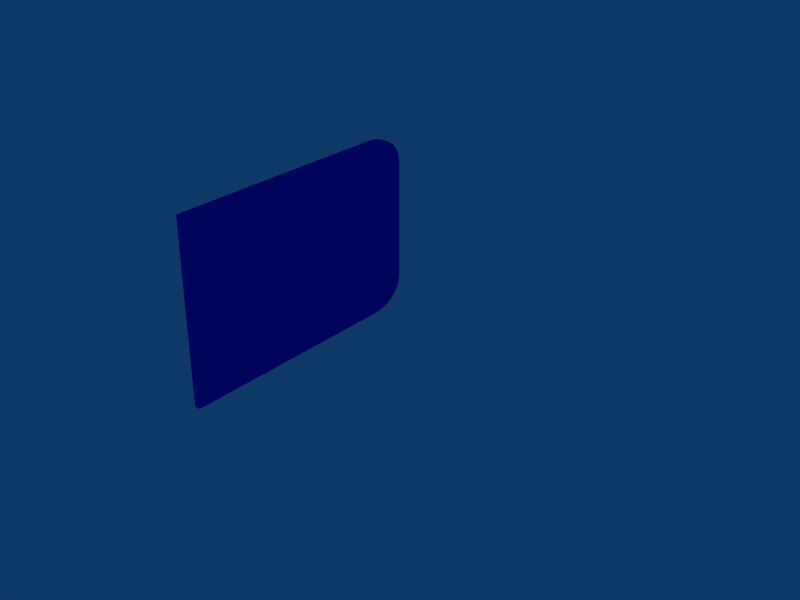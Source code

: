 # Source: BIROCENTRALb.blend  (saved by Blender 2.45.0; exported with 4.5.12 LTS)
import bpy
from mathutils import Matrix  # noqa: F401  (used for matrix-valued properties, if any)

bpy.ops.wm.read_factory_settings(use_empty=True)
scene = bpy.context.scene
scene.name = 'Scene'

# ---- collections
col_collection_1 = bpy.data.collections.new('Collection 1'); scene.collection.children.link(col_collection_1)

# ---- materials (node trees are filled in below, after node groups)
mat_material = bpy.data.materials.new('Material')
mat_material.alpha_threshold = 0.0
mat_material.diffuse_color = (0.04449, 0.07873, 0.8962, 1.0)
mat_material.roughness = 0.5
mat_material.line_color = (0.0, 0.0, 0.0, 1.0)
mat_material_001 = bpy.data.materials.new('Material.001')
mat_material_001.alpha_threshold = 0.0
mat_material_001.diffuse_color = (0.1293, 0.06737, 0.8962, 1.0)
mat_material_001.roughness = 0.5
mat_material_001.line_color = (0.0, 0.0, 0.0, 1.0)

# ---- material node trees

# ---- world
world_world = bpy.data.worlds.new('World'); scene.world = world_world
world_world.color = (0.05656, 0.2208, 0.4)
world_world.use_sun_shadow = False
world_world.sun_shadow_jitter_overblur = 0.0
world_world.cycles.sampling_method = 'MANUAL'
world_world.cycles.sample_map_resolution = 256

# ---- meshes
me_circle_004 = bpy.data.meshes.new('Circle.004')
me_circle_004.from_pydata([(-7.686, 6.651, 4.345), (-7.65, 6.83, 4.345), (-7.615, 6.947, 4.345), (-7.575, 7.05, 4.345), (-7.531, 7.14, 4.345), (-7.464, 7.246, 4.345), (-7.375, 7.353, 4.345), (-7.286, 7.428, 4.345), (-7.206, 7.489, 4.345), (-7.109, 7.547, 4.345), (-7.03, 7.577, 4.345), (-6.968, 7.602, 4.345), (-6.89, 7.62, 4.345), (-6.792, 7.64, 4.345), (-6.686, 7.651, 4.345), (-4.686, -0.3494, 4.345), (-7.685, -0.3446, 4.345), (-6.686, 6.651, 4.345), (-6.686, 6.651, 4.145), (-7.685, -0.3447, 4.145), (-4.686, -0.3494, 4.145), (-4.686, 7.651, 4.145), (-6.686, 7.651, 4.145), (-6.791, 7.64, 4.145), (-6.889, 7.619, 4.145), (-6.968, 7.602, 4.145), (-7.03, 7.577, 4.145), (-7.108, 7.547, 4.145), (-7.205, 7.489, 4.145), (-7.286, 7.428, 4.145), (-7.375, 7.353, 4.145), (-7.463, 7.246, 4.145), (-7.53, 7.14, 4.145), (-7.575, 7.05, 4.145), (-7.614, 6.947, 4.145), (-7.65, 6.83, 4.145), (-7.686, 6.651, 4.145), (-1.588, 6.651, 4.343), (-1.624, 6.83, 4.343), (-1.659, 6.947, 4.343), (-1.699, 7.05, 4.343), (-1.743, 7.14, 4.343), (-1.81, 7.246, 4.343), (-1.899, 7.353, 4.343), (-1.988, 7.428, 4.343), (-2.068, 7.489, 4.343), (-2.165, 7.547, 4.344), (-2.244, 7.577, 4.343), (-2.306, 7.602, 4.343), (-2.384, 7.619, 4.343), (-2.482, 7.64, 4.343), (-2.588, 7.651, 4.343), (-4.686, 7.651, 4.345), (-1.589, -0.3447, 4.343), (-2.588, 6.651, 4.343), (-2.587, 6.651, 4.143), (-1.588, -0.3446, 4.143), (-2.587, 7.651, 4.143), (-2.482, 7.64, 4.143), (-2.384, 7.62, 4.143), (-2.305, 7.602, 4.143), (-2.243, 7.577, 4.143), (-2.165, 7.547, 4.144), (-2.068, 7.489, 4.143), (-1.987, 7.428, 4.143), (-1.898, 7.353, 4.143), (-1.81, 7.246, 4.143), (-1.743, 7.14, 4.143), (-1.698, 7.05, 4.143), (-1.659, 6.947, 4.143), (-1.623, 6.83, 4.143), (-1.587, 6.651, 4.143)], [], [(17, 0, 1), (17, 1, 2), (17, 2, 3), (17, 3, 4), (17, 4, 5), (17, 5, 6), (17, 6, 7), (17, 7, 8), (17, 8, 9), (17, 9, 10), (17, 10, 11), (17, 11, 12), (17, 12, 13), (17, 13, 14), (17, 14, 52), (17, 52, 15), (17, 15, 16), (16, 0, 17), (1, 0, 36, 35), (0, 16, 19, 36), (16, 15, 20, 19), (15, 52, 21, 20), (52, 14, 22, 21), (14, 13, 23, 22), (13, 12, 24, 23), (12, 11, 25, 24), (11, 10, 26, 25), (10, 9, 27, 26), (9, 8, 28, 27), (8, 7, 29, 28), (7, 6, 30, 29), (6, 5, 31, 30), (5, 4, 32, 31), (4, 3, 33, 32), (3, 2, 34, 33), (2, 1, 35, 34), (35, 36, 18), (34, 35, 18), (33, 34, 18), (32, 33, 18), (31, 32, 18), (30, 31, 18), (29, 30, 18), (28, 29, 18), (27, 28, 18), (26, 27, 18), (25, 26, 18), (24, 25, 18), (23, 24, 18), (22, 23, 18), (21, 22, 18), (20, 21, 18), (19, 20, 18), (18, 36, 19), (54, 37, 53), (53, 15, 54), (15, 52, 54), (52, 51, 54), (51, 50, 54), (50, 49, 54), (49, 48, 54), (48, 47, 54), (47, 46, 54), (46, 45, 54), (45, 44, 54), (44, 43, 54), (43, 42, 54), (42, 41, 54), (41, 40, 54), (40, 39, 54), (39, 38, 54), (38, 37, 54), (69, 70, 38, 39), (68, 69, 39, 40), (67, 68, 40, 41), (66, 67, 41, 42), (65, 66, 42, 43), (64, 65, 43, 44), (63, 64, 44, 45), (62, 63, 45, 46), (61, 62, 46, 47), (60, 61, 47, 48), (59, 60, 48, 49), (58, 59, 49, 50), (57, 58, 50, 51), (21, 57, 51, 52), (56, 20, 15, 53), (71, 56, 53, 37), (70, 71, 37, 38), (56, 71, 55), (55, 20, 56), (55, 21, 20), (55, 57, 21), (55, 58, 57), (55, 59, 58), (55, 60, 59), (55, 61, 60), (55, 62, 61), (55, 63, 62), (55, 64, 63), (55, 65, 64), (55, 66, 65), (55, 67, 66), (55, 68, 67), (55, 69, 68), (55, 70, 69), (55, 71, 70)])
me_circle_004.materials.append(mat_material)
me_circle_004.materials.append(mat_material_001)
me_circle_004.use_remesh_preserve_volume = False
me_circle_004.use_remesh_preserve_attributes = False
me_circle_004.use_mirror_vertex_groups = False
me_circle_004.update()

# ---- curves / text
cu_curvecircle_002 = bpy.data.curves.new('CurveCircle.002', 'CURVE')
cu_curvecircle_002.dimensions = '2D'
cu_curvecircle_002.use_path_clamp = True
cu_curvecircle_002.use_deform_bounds = True
cu_curvecircle_002.use_radius = False
cu_curvecircle_002.bevel_resolution = 0
cu_curvecircle_002.fill_mode = 'BOTH'
cu_curvecircle_002.twist_mode = 'Z_UP'
cu_curvecircle_001 = bpy.data.curves.new('CurveCircle.001', 'CURVE')
cu_curvecircle_001.dimensions = '2D'
cu_curvecircle_001.use_path_clamp = True
cu_curvecircle_001.use_deform_bounds = True
cu_curvecircle_001.use_radius = False
cu_curvecircle_001.bevel_resolution = 0
cu_curvecircle_001.fill_mode = 'BOTH'
cu_curvecircle_001.twist_mode = 'Z_UP'
cu_curvecircle = bpy.data.curves.new('CurveCircle', 'CURVE')
cu_curvecircle.dimensions = '2D'
cu_curvecircle.use_path_clamp = True
cu_curvecircle.use_deform_bounds = True
cu_curvecircle.use_radius = False
cu_curvecircle.bevel_resolution = 0
cu_curvecircle.fill_mode = 'BOTH'
cu_curvecircle.twist_mode = 'Z_UP'

# ---- objects
ob_circle_002 = bpy.data.objects.new('Circle.002', me_circle_004)
ob_curvecircle_002 = bpy.data.objects.new('CurveCircle.002', cu_curvecircle_002)
ob_curvecircle_001 = bpy.data.objects.new('CurveCircle.001', cu_curvecircle_001)
ob_curvecircle = bpy.data.objects.new('CurveCircle', cu_curvecircle)

# ---- transforms, parenting, visibility, modifiers, constraints
ob_circle_002.location = (-4.476, 0.4237, -8.299)
ob_circle_002.rotation_euler = (4.371e-08, 1.571, 0.0)
ob_circle_002.scale = (1.08, 1.23, 1.08)
ob_circle_002.lock_rotations_4d = False
ob_circle_002.empty_display_type = 'ARROWS'
ob_circle_002.color = (0.0, 0.0, 0.0, 1.0)
ob_circle_002.lineart.crease_threshold = 0.0
ob_curvecircle_002.location = (-4.5, 0.8409, -0.03886)
ob_curvecircle_002.rotation_euler = (4.371e-08, 1.571, 0.0)
ob_curvecircle_002.scale = (1.08, 1.08, 1.08)
ob_curvecircle_002.lock_rotations_4d = False
ob_curvecircle_002.empty_display_type = 'ARROWS'
ob_curvecircle_002.color = (0.0, 0.0, 0.0, 1.0)
ob_curvecircle_002.lineart.crease_threshold = 0.0
ob_curvecircle_001.location = (4.348, 0.8409, -0.03886)
ob_curvecircle_001.rotation_euler = (4.371e-08, 1.571, 0.0)
ob_curvecircle_001.scale = (1.08, 1.08, 1.08)
ob_curvecircle_001.lock_rotations_4d = False
ob_curvecircle_001.empty_display_type = 'ARROWS'
ob_curvecircle_001.color = (0.0, 0.0, 0.0, 1.0)
ob_curvecircle_001.lineart.crease_threshold = 0.0
ob_curvecircle.location = (13.21, 0.8409, -0.03886)
ob_curvecircle.rotation_euler = (4.371e-08, 1.571, 0.0)
ob_curvecircle.scale = (1.08, 1.08, 1.08)
ob_curvecircle.lock_rotations_4d = False
ob_curvecircle.empty_display_type = 'ARROWS'
ob_curvecircle.color = (0.0, 0.0, 0.0, 1.0)
ob_curvecircle.lineart.crease_threshold = 0.0

# ---- collection membership
col_collection_1.objects.link(ob_circle_002)
col_collection_1.objects.link(ob_curvecircle_002)
col_collection_1.objects.link(ob_curvecircle_001)
col_collection_1.objects.link(ob_curvecircle)

# ---- scene / render settings (as saved in the file)
scene.frame_start = 1; scene.frame_end = 250; scene.frame_set(48)
scene.render.engine = 'BLENDER_EEVEE_NEXT'
scene.render.image_settings.file_format = 'JPEG'
scene.render.image_settings.color_mode = 'RGB'
scene.render.image_settings.compression = 90
scene.render.resolution_x = 800
scene.render.resolution_y = 600
scene.render.pixel_aspect_x = 100.0
scene.render.pixel_aspect_y = 100.0
scene.render.fps = 25
scene.render.dither_intensity = 0.0
scene.render.use_compositing = False
scene.render.use_sequencer = False
scene.render.bake_margin = 2
scene.render.bake_bias = 0.0
scene.render.use_stamp_time = False
scene.render.use_stamp_date = False
scene.render.use_stamp_frame = False
scene.render.use_stamp_camera = False
scene.render.use_stamp_scene = False
scene.render.use_stamp_filename = False
scene.render.use_stamp_render_time = False
scene.render.stamp_font_size = 0
scene.cycles.use_denoising = False
scene.cycles.samples = 10
scene.cycles.sampling_pattern = 'TABULATED_SOBOL'
scene.cycles.light_sampling_threshold = 0.0
scene.cycles.use_adaptive_sampling = False
scene.cycles.use_light_tree = False
scene.cycles.blur_glossy = 0.0
scene.cycles.volume_bounces = 1
scene.cycles.pixel_filter_type = 'GAUSSIAN'
scene.cycles.sample_clamp_indirect = 0.0
scene.view_settings.view_transform = 'Raw'
bpy.context.view_layer.update()

# ---- added for rendering (the .blend has no active camera): camera
cam_auto = bpy.data.cameras.new('AutoCamera')
cam_auto.lens = 50.0
cam_auto.sensor_width = 36.0
cam_auto.clip_end = 1000.0
ob_auto_camera = bpy.data.objects.new('AutoCamera', cam_auto)
scene.collection.objects.link(ob_auto_camera)
ob_auto_camera.location = (24.0599, -18.7352, 12.4743)
ob_auto_camera.rotation_euler = (1.09748, -7.21219e-08, 0.694738)
scene.camera = ob_auto_camera
bpy.context.view_layer.update()

